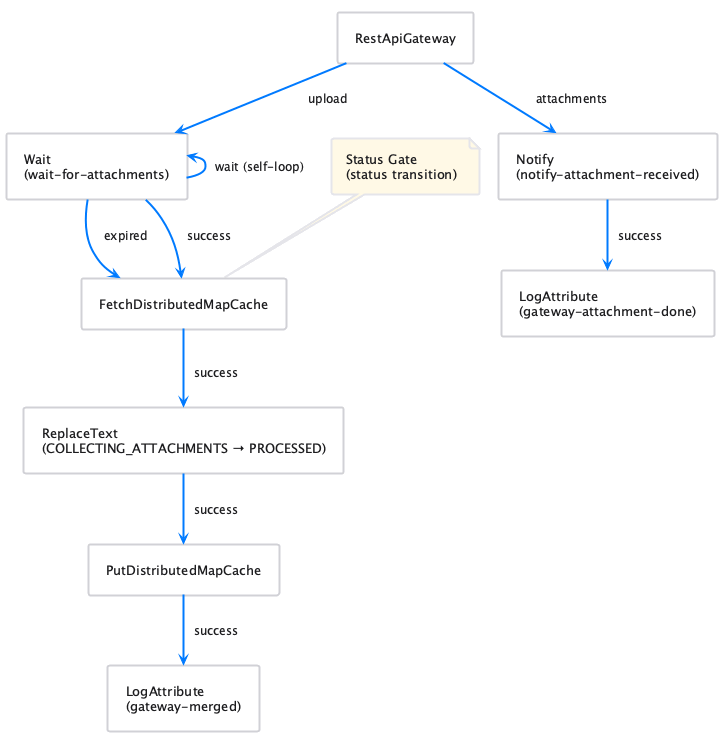

The diagram above was rendered by PlantUML. Its source (embedded in the PNG):
@startuml
!include plantuml.skin
!pragma layout smetana

rectangle "RestApiGateway" as gw
rectangle "Wait\n(wait-for-attachments)" as wait
rectangle "Notify\n(notify-attachment-received)" as notify

note "Status Gate\n(status transition)" as n1
rectangle "FetchDistributedMapCache" as fetch
rectangle "ReplaceText\n(COLLECTING_ATTACHMENTS → PROCESSED)" as replace
rectangle "PutDistributedMapCache" as put
rectangle "LogAttribute\n(gateway-merged)" as logMerged

rectangle "LogAttribute\n(gateway-attachment-done)" as logAttach

gw -down-> wait : upload
gw -down-> notify : attachments
wait -left-> wait : wait (self-loop)
wait -down-> fetch : success
wait -down-> fetch : expired
notify -down-> logAttach : success
fetch -down-> replace : success
replace -down-> put : success
put -down-> logMerged : success

n1 .. fetch
@enduml